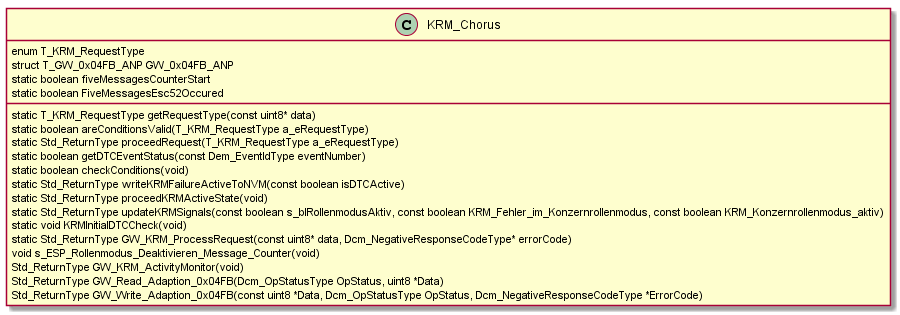

The diagram above was rendered by PlantUML. Its source (embedded in the PNG):
@startuml KRM_Class.png
class KRM_Chorus {
  enum T_KRM_RequestType
  struct T_GW_0x04FB_ANP GW_0x04FB_ANP
  static boolean fiveMessagesCounterStart
  static boolean FiveMessagesEsc52Occured
  static T_KRM_RequestType getRequestType(const uint8* data)
  static boolean areConditionsValid(T_KRM_RequestType a_eRequestType)
  static Std_ReturnType proceedRequest(T_KRM_RequestType a_eRequestType)
  static boolean getDTCEventStatus(const Dem_EventIdType eventNumber)
  static boolean checkConditions(void)
  static Std_ReturnType writeKRMFailureActiveToNVM(const boolean isDTCActive)
  static Std_ReturnType proceedKRMActiveState(void)
  static Std_ReturnType updateKRMSignals(const boolean s_blRollenmodusAktiv, const boolean KRM_Fehler_im_Konzernrollenmodus, const boolean KRM_Konzernrollenmodus_aktiv)
  static void KRMInitialDTCCheck(void)
  static Std_ReturnType GW_KRM_ProcessRequest(const uint8* data, Dcm_NegativeResponseCodeType* errorCode)
  void s_ESP_Rollenmodus_Deaktivieren_Message_Counter(void)
  Std_ReturnType GW_KRM_ActivityMonitor(void)
  Std_ReturnType GW_Read_Adaption_0x04FB(Dcm_OpStatusType OpStatus, uint8 *Data)
  Std_ReturnType GW_Write_Adaption_0x04FB(const uint8 *Data, Dcm_OpStatusType OpStatus, Dcm_NegativeResponseCodeType *ErrorCode)
}
@enduml